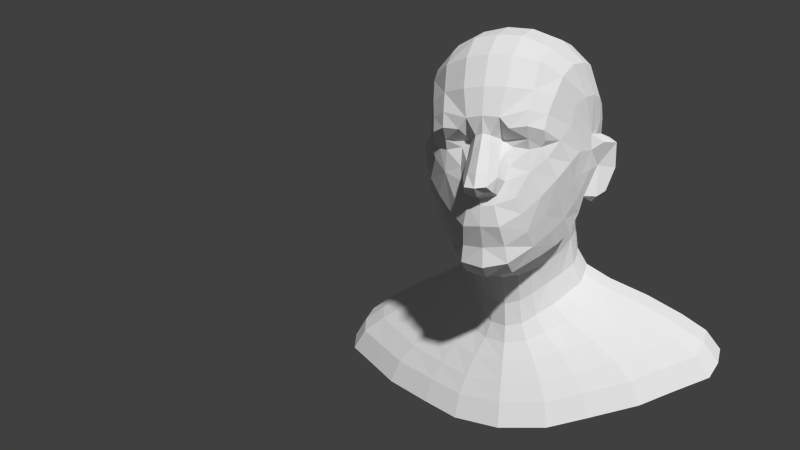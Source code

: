 # Source: Male_Head.blend  (saved by Blender 2.65.10; exported with 4.5.12 LTS)
import bpy
from mathutils import Matrix  # noqa: F401  (used for matrix-valued properties, if any)

bpy.ops.wm.read_factory_settings(use_empty=True)
scene = bpy.context.scene
scene.name = 'Scene'

# ---- collections
col_collection_1 = bpy.data.collections.new('Collection 1'); scene.collection.children.link(col_collection_1)

# ---- world
world_world = bpy.data.worlds.new('World'); scene.world = world_world
world_world.color = (0.05088, 0.05088, 0.05088)
world_world.use_sun_shadow = False
world_world.sun_shadow_jitter_overblur = 0.0
world_world.cycles.sampling_method = 'MANUAL'
world_world.cycles.sample_map_resolution = 256

# ---- cameras
cam_camera = bpy.data.cameras.new('Camera')
cam_camera.clip_end = 100.0
cam_camera.lens = 35.0
cam_camera.sensor_width = 32.0
cam_camera.sensor_height = 18.0
cam_camera.ortho_scale = 7.314
cam_camera.dof.focus_distance = 0.0
cam_camera.dof.aperture_fstop = 128.0

# ---- meshes
me_basemesh_cgsculpt = bpy.data.meshes.new('basemesh_cgsculpt')
me_basemesh_cgsculpt.from_pydata([(1.499, -4.622, 6.943), (1.607, -3.975, 6.546), (2.08, -3.341, 6.907), (1.966, -4.041, 7.387), (1.533, -5.354, 11.68), (0.5849, -5.748, 11.45), (0.8877, -5.668, 11.07), (1.507, -5.509, 11.13), (0.4746, -6.018, 8.486), (1.092, -5.582, 8.717), (0.775, -5.687, 9.281), (0.5616, -5.903, 8.827), (2.418, 0.6759, 9.381), (2.242, 0.3882, 8.646), (1.659, 1.094, 8.657), (1.788, 1.377, 9.506), (2.09, 0.296, 7.235), (1.613, 0.9483, 7.287), (1.61, 0.9833, 7.979), (2.11, 0.2724, 8.006), (3.191, -1.44, 9.694), (3.046, -2.13, 9.545), (2.824, -2.194, 8.588), (3.22, -1.723, 8.548), (2.849, -0.9877, 9.167), (3.117, -0.9631, 8.671), (2.983, -1.45, 8.339), (2.63, -1.506, 8.525), (1.606, -5.008, 12.37), (2.203, -4.511, 12.11), (2.374, -3.899, 12.86), (1.698, -4.493, 13.37), (0.2681, -5.676, 10.84), (0.3032, -6.029, 10.16), (0.5783, -5.73, 9.981), (0.5746, -5.213, 10.68), (2.171, -1.07, 6.899), (2.211, -0.7848, 5.855), (2.232, -0.2367, 6.133), (2.203, -0.4419, 7.122), (0.5695, -3.022, 5.657), (0.5431, -2.672, 4.635), (2.667, -2.335, 7.981), (2.351, -1.516, 7.807), (1.021, -2.703, 5.839), (0.9702, -2.408, 4.887), (1.906, -1.629, 6.459), (1.494, -2.168, 6.12), (1.414, -1.885, 5.217), (1.84, -1.368, 5.547), (1.981, -5.141, 10.99), (2.058, -4.888, 11.52), (3.09, -1.369, 10.76), (3.064, -2.088, 10.86), (3.312, -1.485, 10.88), (3.537, -0.8772, 10.74), (1.827, -4.93, 10.42), (1.49, -5.153, 10.35), (1.53, -5.232, 9.575), (2.041, -4.795, 10.05), (1.481, -5.301, 10.7), (1.998, -4.944, 10.64), (0.8286, -5.589, 6.445), (0.8448, -4.997, 6.06), (3.464, -1.214, 8.731), (3.457, -1.654, 10.56), (3.82, -0.9879, 10.54), (0.775, 1.417, 8.667), (0.9196, 1.837, 9.568), (2.553, -3.014, 13.32), (1.812, -3.42, 13.93), (2.646, -3.499, 9.091), (2.628, -3.066, 8.359), (2.777, -2.719, 8.754), (2.833, -2.847, 9.418), (0.7994, 1.265, 7.983), (0.8208, -4.9, 13.57), (0.8712, -3.771, 14.35), (2.373, -4.388, 10.63), (3.079, -2.13, 10.28), (0.8602, -5.49, 9.784), (0.8893, -5.231, 10.45), (3.409, -0.5296, 9.771), (3.765, -0.8395, 9.6), (2.428, -2.817, 7.319), (2.064, -2.11, 7.229), (0.599, -3.631, 6.235), (1.403, -5.088, 7.508), (1.259, -5.395, 8.15), (0.6349, -5.976, 7.741), (0.7443, -5.643, 7.045), (1.899, -4.529, 8.024), (1.859, -4.922, 8.742), (0.6041, -6.079, 9.422), (0.3576, -6.372, 9.553), (2.839, -3.118, 10.23), (2.618, -3.616, 11.13), (2.668, -3.879, 9.872), (0.7568, -5.453, 12.47), (0.5036, -6.325, 8.944), (0.3895, -6.652, 9.125), (2.743, -1.974, 13.46), (1.977, -2.205, 14.29), (3.083, -1.677, 12.29), (2.956, -2.548, 12.19), (2.472, -0.5268, 8.575), (2.784, -0.2011, 9.301), (1.084, -3.275, 6.464), (3.034, -0.6281, 9.883), (2.052, -0.7491, 14.24), (2.81, -0.8964, 13.45), (2.82, 0.09047, 12.89), (2.08, 0.4192, 13.67), (2.58, 0.9147, 10.28), (2.962, 0.06822, 10.06), (2.327, -4.497, 9.326), (2.326, -4.051, 8.57), (2.359, -3.516, 7.843), (1.927, 1.57, 10.47), (1.034, 2.051, 10.57), (0.9453, -2.301, 14.73), (1.035, 0.517, 14.15), (0.9841, -0.7341, 14.72), (1.941, 1.202, 5.804), (1.671, 1.021, 6.389), (2.145, 0.4183, 6.341), (2.501, 0.5447, 5.672), (0.5951, -2.602, 3.749), (1.066, -2.273, 4.036), (0.8245, 1.31, 7.245), (0.8365, 1.535, 6.363), (1.628, -1.747, 4.396), (2.026, -1.245, 4.744), (3.074, 0.09353, 10.76), (2.022, 1.516, 11.49), (2.711, 0.8972, 11.17), (1.061, 1.875, 11.74), (2.071, 1.229, 12.67), (2.786, 0.6555, 12.08), (1.054, 1.456, 13.13), (3.171, -0.7828, 11.31), (3.163, -0.9502, 12.23), (2.704, -3.2, 11.91), (1.646, -2.678, 6.876), (3.134, -0.004434, 11.48), (3.153, -0.3039, 12.01), (2.518, -0.1131, 5.415), (2.445, -0.6537, 5.097), (2.271, -0.5757, 7.984), (0.924, 1.835, 5.798), (5.482, 1.93, 3.375), (7.071, 0.9979, 3.192), (1.646, -3.342, 1.007), (2.951, -2.853, 1.335), (4.585, -2.132, 1.738), (5.611, -1.452, 2.124), (7.039, 0.09617, 2.891), (6.783, -0.6394, 2.528), (2.563, 2.865, 3.376), (5.885, 2.108, 2.66), (7.591, 1.107, 2.463), (1.767, -3.552, 0.1182), (3.168, -3.027, 0.4696), (4.922, -2.253, 0.9028), (6.024, -1.523, 1.317), (7.556, 0.139, 2.141), (7.282, -0.6507, 1.75), (2.752, 3.111, 2.661), (3.859, -1.305, 3.501), (4.664, -0.6162, 3.877), (3.153, -1.881, 3.141), (3.769, 1.56, 4.667), (1.762, 2.352, 4.668), (1.132, -2.905, 2.459), (4.862, 0.7707, 4.497), (2.029, -2.491, 2.765), (4.84, 0.006871, 4.217), (0.7932, -2.695, 3.128), (4.004, -2.02, 2.389), (5.924, -0.629, 3.149), (4.901, -1.387, 2.76), (2.704, -1.242, 4.155), (3.267, -0.6155, 4.524), (2.204, -1.768, 3.799), (1.437, -3.147, 1.684), (2.238, 2.637, 3.966), (4.788, 1.765, 3.965), (6.147, 0.05648, 3.5), (3.387, -0.04738, 4.858), (2.634, 1.363, 5.294), (1.235, 2.074, 5.294), (2.577, -2.691, 2.0), (6.175, 0.8968, 3.789), (3.397, 0.6481, 5.132), (1.422, -2.323, 3.428), (-1.499, -4.622, 6.943), (-1.607, -3.975, 6.546), (-2.08, -3.341, 6.907), (-1.966, -4.041, 7.387), (-1.533, -5.354, 11.68), (-0.5849, -5.748, 11.45), (-0.8877, -5.668, 11.07), (-1.507, -5.509, 11.13), (-0.4746, -6.018, 8.486), (-1.092, -5.582, 8.717), (-0.775, -5.687, 9.281), (-0.5616, -5.903, 8.827), (-2.418, 0.6759, 9.381), (-2.242, 0.3882, 8.646), (-1.659, 1.094, 8.657), (-1.788, 1.377, 9.506), (-2.09, 0.296, 7.235), (-1.613, 0.9483, 7.287), (-1.61, 0.9833, 7.979), (-2.11, 0.2724, 8.006), (-3.191, -1.44, 9.694), (-3.046, -2.13, 9.545), (-2.824, -2.194, 8.588), (-3.22, -1.723, 8.548), (-2.849, -0.9877, 9.167), (-3.117, -0.9631, 8.671), (-2.983, -1.45, 8.339), (-2.63, -1.506, 8.525), (-1.606, -5.008, 12.37), (-2.203, -4.511, 12.11), (-2.374, -3.899, 12.86), (-1.698, -4.493, 13.37), (-0.2681, -5.676, 10.84), (-0.3032, -6.029, 10.16), (-0.5783, -5.73, 9.981), (-0.5746, -5.213, 10.68), (-2.171, -1.07, 6.899), (-2.211, -0.7848, 5.855), (-2.232, -0.2367, 6.133), (-2.203, -0.4419, 7.122), (0.0, -5.772, 10.91), (0.0, -6.176, 10.23), (-0.5695, -3.022, 5.657), (0.0, -3.176, 5.562), (0.0, -2.813, 4.514), (-0.5431, -2.672, 4.635), (-2.667, -2.335, 7.981), (-2.351, -1.516, 7.807), (-1.021, -2.703, 5.839), (-0.9702, -2.408, 4.887), (-1.906, -1.629, 6.459), (-1.494, -2.168, 6.12), (-1.414, -1.885, 5.217), (-1.84, -1.368, 5.547), (-1.981, -5.141, 10.99), (-2.058, -4.888, 11.52), (-3.09, -1.369, 10.76), (-3.064, -2.088, 10.86), (-3.312, -1.485, 10.88), (-3.537, -0.8772, 10.74), (-1.827, -4.93, 10.42), (-1.49, -5.153, 10.35), (-1.53, -5.232, 9.575), (-2.041, -4.795, 10.05), (-1.481, -5.301, 10.7), (-1.998, -4.944, 10.64), (-0.8286, -5.589, 6.445), (0.0, -5.825, 6.293), (0.0, -5.342, 5.891), (-0.8448, -4.997, 6.06), (-3.464, -1.214, 8.731), (-3.457, -1.654, 10.56), (-3.82, -0.9879, 10.54), (-0.775, 1.417, 8.667), (0.0, 1.447, 8.693), (0.0, 1.911, 9.587), (-0.9196, 1.837, 9.568), (-2.553, -3.014, 13.32), (-1.812, -3.42, 13.93), (-2.646, -3.499, 9.091), (-2.628, -3.066, 8.359), (-2.777, -2.719, 8.754), (-2.833, -2.847, 9.418), (-0.7994, 1.265, 7.983), (0.0, 1.253, 7.989), (-0.8208, -4.9, 13.57), (-0.8712, -3.771, 14.35), (0.0, -3.853, 14.42), (0.0, -5.008, 13.63), (-2.373, -4.388, 10.63), (-3.079, -2.13, 10.28), (-0.8602, -5.49, 9.784), (-0.8893, -5.231, 10.45), (-3.409, -0.5296, 9.771), (-3.765, -0.8395, 9.6), (-2.428, -2.817, 7.319), (-2.064, -2.11, 7.229), (-0.599, -3.631, 6.235), (0.0, -3.845, 6.027), (-1.403, -5.088, 7.508), (-1.259, -5.395, 8.15), (-0.6349, -5.976, 7.741), (-0.7443, -5.643, 7.045), (-1.899, -4.529, 8.024), (-1.859, -4.922, 8.742), (-0.6041, -6.079, 9.422), (-0.3576, -6.372, 9.553), (-2.839, -3.118, 10.23), (-2.618, -3.616, 11.13), (-2.668, -3.879, 9.872), (-0.7568, -5.453, 12.47), (0.0, -6.135, 8.719), (0.0, -6.057, 8.446), (-0.5036, -6.325, 8.944), (0.0, -6.467, 8.802), (-0.3895, -6.652, 9.125), (0.0, -6.772, 9.09), (0.0, -6.559, 9.58), (-2.743, -1.974, 13.46), (-1.977, -2.205, 14.29), (-3.083, -1.677, 12.29), (-2.956, -2.548, 12.19), (-2.472, -0.5268, 8.575), (-2.784, -0.2011, 9.301), (-1.084, -3.275, 6.464), (-3.034, -0.6281, 9.883), (-2.052, -0.7491, 14.24), (-2.81, -0.8964, 13.45), (-2.82, 0.09047, 12.89), (-2.08, 0.4192, 13.67), (-2.58, 0.9147, 10.28), (-2.962, 0.06822, 10.06), (-2.327, -4.497, 9.326), (-2.326, -4.051, 8.57), (-2.359, -3.516, 7.843), (-1.927, 1.57, 10.47), (-1.034, 2.051, 10.57), (0.0, 2.093, 10.59), (-0.9453, -2.301, 14.73), (-1.035, 0.517, 14.15), (-0.9841, -0.7341, 14.72), (-1.941, 1.202, 5.804), (-1.671, 1.021, 6.389), (-2.145, 0.4183, 6.341), (-2.501, 0.5447, 5.672), (-0.5951, -2.602, 3.749), (-1.066, -2.273, 4.036), (-0.8245, 1.31, 7.245), (-0.8365, 1.535, 6.363), (0.0, 1.531, 6.309), (0.0, 1.254, 7.211), (-1.628, -1.747, 4.396), (-2.026, -1.245, 4.744), (4.883e-09, -2.774, 3.644), (-3.074, 0.09353, 10.76), (-2.022, 1.516, 11.49), (-2.711, 0.8972, 11.17), (-1.061, 1.875, 11.74), (0.0, 1.962, 11.84), (-2.071, 1.229, 12.67), (-2.786, 0.6555, 12.08), (-1.054, 1.456, 13.13), (0.0, -0.7066, 14.83), (0.0, -2.354, 14.85), (-3.171, -0.7828, 11.31), (-3.163, -0.9502, 12.23), (-2.704, -3.2, 11.91), (-1.646, -2.678, 6.876), (-3.134, -0.004434, 11.48), (-3.153, -0.3039, 12.01), (-2.518, -0.1131, 5.415), (-2.445, -0.6537, 5.097), (-2.271, -0.5757, 7.984), (0.0, -6.065, 7.755), (-0.924, 1.835, 5.798), (0.0, 0.5712, 14.24), (0.0, 1.488, 13.19), (0.0, -5.768, 6.992), (0.0, -5.809, 11.51), (0.0, -5.55, 12.51), (4.883e-09, 1.865, 5.724), (-5.482, 1.93, 3.375), (-7.071, 0.9979, 3.192), (-1.646, -3.342, 1.007), (-2.951, -2.853, 1.335), (-4.585, -2.132, 1.738), (-5.611, -1.452, 2.124), (1.108e-07, -3.595, 0.9), (-7.039, 0.09617, 2.891), (-6.783, -0.6394, 2.528), (-2.563, 2.865, 3.376), (1.108e-07, 2.924, 3.287), (-5.885, 2.108, 2.66), (-7.591, 1.107, 2.463), (-1.767, -3.552, 0.1182), (-3.168, -3.027, 0.4696), (-4.922, -2.253, 0.9028), (-6.024, -1.523, 1.317), (1.253e-07, -3.824, 0.003013), (-7.556, 0.139, 2.141), (-7.282, -0.6507, 1.75), (-2.752, 3.111, 2.661), (1.253e-07, 3.175, 2.565), (-3.859, -1.305, 3.501), (-4.664, -0.6162, 3.877), (-3.153, -1.881, 3.141), (-3.769, 1.56, 4.667), (-1.762, 2.352, 4.668), (-1.132, -2.905, 2.459), (-4.862, 0.7707, 4.497), (-2.029, -2.491, 2.765), (5.794e-08, 2.402, 4.585), (5.794e-08, -3.12, 2.359), (-4.84, 0.006871, 4.217), (-0.7932, -2.695, 3.128), (-4.004, -2.02, 2.389), (-5.924, -0.629, 3.149), (-4.901, -1.387, 2.76), (-2.704, -1.242, 4.155), (-3.267, -0.6155, 4.524), (-2.204, -1.768, 3.799), (-1.437, -3.147, 1.684), (-2.238, 2.637, 3.966), (-4.788, 1.765, 3.965), (-6.147, 0.05648, 3.5), (8.907e-08, -3.384, 1.581), (2.442e-08, -2.888, 3.027), (-3.387, -0.04738, 4.858), (-2.634, 1.363, 5.294), (-1.235, 2.074, 5.294), (8.907e-08, 2.692, 3.88), (-2.577, -2.691, 2.0), (-6.175, 0.8968, 3.789), (-3.397, 0.6481, 5.132), (-1.422, -2.323, 3.428), (2.442e-08, 2.117, 5.213), (1.253e-07, 0.5164, 1.592)], [], [(0, 1, 2, 3), (4, 5, 6, 7), (8, 9, 10, 11), (12, 13, 14, 15), (16, 17, 18, 19), (20, 21, 22, 23), (24, 25, 26, 27), (28, 29, 30, 31), (32, 33, 34, 35), (36, 37, 38, 39), (33, 32, 235, 236), (40, 238, 239, 41), (42, 43, 27, 22), (44, 40, 41, 45), (46, 47, 48, 49), (7, 50, 51, 4), (52, 53, 54, 55), (56, 57, 58, 59), (60, 61, 50, 7), (62, 262, 263, 63), (27, 26, 23, 22), (23, 26, 25, 64), (54, 65, 66, 55), (67, 269, 270, 68), (31, 30, 69, 70), (71, 72, 73, 74), (67, 75, 279, 269), (60, 7, 6, 35), (76, 77, 282, 283), (0, 62, 63, 1), (56, 59, 78, 61), (53, 79, 65, 54), (80, 58, 57, 81), (82, 55, 66, 83), (42, 84, 85, 43), (86, 63, 263, 293), (34, 80, 81, 35), (87, 88, 89, 90), (0, 87, 90, 62), (0, 3, 91, 87), (92, 88, 87, 91), (58, 80, 10, 9), (34, 93, 10, 80), (33, 94, 93, 34), (95, 96, 78, 97), (28, 98, 5, 4), (11, 306, 307, 8), (11, 10, 93, 99), (99, 309, 306, 11), (93, 94, 100, 99), (99, 100, 311, 309), (94, 312, 311, 100), (70, 69, 101, 102), (53, 52, 103, 104), (105, 13, 12, 106), (48, 47, 44, 45), (40, 44, 107, 86), (79, 53, 96, 95), (55, 82, 108, 52), (109, 110, 111, 112), (12, 113, 114, 106), (115, 92, 91, 116), (72, 42, 22, 73), (97, 115, 116, 71), (78, 51, 50, 61), (60, 57, 56, 61), (81, 57, 60, 35), (5, 32, 35, 6), (72, 71, 116, 117), (117, 116, 91, 3), (2, 84, 117, 3), (73, 22, 21, 74), (95, 97, 71, 74), (79, 95, 74, 21), (20, 65, 79, 21), (66, 65, 20, 83), (64, 83, 20, 23), (25, 82, 83, 64), (108, 82, 25, 24), (15, 118, 113, 12), (119, 68, 270, 332), (76, 98, 28, 31), (77, 76, 31, 70), (120, 77, 70, 102), (112, 121, 122, 109), (68, 119, 118, 15), (14, 67, 68, 15), (75, 67, 14, 18), (123, 124, 125, 126), (41, 127, 128, 45), (129, 130, 344, 345), (124, 130, 129, 17), (48, 131, 132, 49), (128, 131, 48, 45), (8, 89, 88, 9), (127, 41, 239, 348), (51, 29, 28, 4), (114, 133, 52, 108), (113, 118, 134, 135), (119, 136, 134, 118), (119, 332, 353, 136), (134, 137, 138, 135), (139, 137, 134, 136), (112, 111, 138, 137), (137, 139, 121, 112), (122, 357, 358, 120), (109, 122, 120, 102), (102, 101, 110, 109), (103, 52, 140, 141), (53, 104, 142, 96), (51, 78, 96, 29), (135, 133, 114, 113), (107, 44, 47, 143), (42, 72, 117, 84), (140, 144, 145, 141), (138, 111, 145, 144), (140, 52, 133, 144), (138, 144, 133, 135), (146, 38, 37, 147), (49, 37, 36, 46), (147, 37, 49, 132), (27, 43, 148, 105), (18, 14, 13, 19), (124, 17, 16, 125), (143, 85, 84, 2), (46, 85, 143, 47), (36, 43, 85, 46), (39, 148, 43, 36), (19, 13, 105, 148), (16, 19, 148, 39), (38, 125, 16, 39), (126, 125, 38, 146), (27, 105, 106, 24), (114, 108, 24, 106), (30, 29, 96, 142), (104, 69, 30, 142), (103, 101, 69, 104), (141, 110, 101, 103), (145, 111, 110, 141), (1, 107, 143, 2), (107, 1, 63, 86), (8, 307, 368, 89), (58, 9, 88, 92), (115, 59, 58, 92), (97, 78, 59, 115), (129, 75, 18, 17), (123, 149, 130, 124), (236, 312, 94, 33), (370, 357, 122, 121), (371, 370, 121, 139), (345, 279, 75, 129), (358, 282, 77, 120), (293, 238, 40, 86), (372, 262, 62, 90), (373, 235, 32, 5), (283, 374, 98, 76), (374, 373, 5, 98), (368, 372, 90, 89), (353, 371, 139, 136), (375, 344, 130, 149), (180, 178, 154, 155), (185, 186, 150, 158), (187, 179, 157, 156), (425, 185, 158, 386), (192, 187, 156, 151), (184, 420, 382, 152), (178, 191, 153, 154), (191, 184, 152, 153), (179, 180, 155, 157), (186, 192, 151, 150), (386, 158, 167, 397), (157, 155, 164, 166), (154, 153, 162, 163), (153, 152, 161, 162), (152, 382, 393, 161), (158, 150, 159, 167), (155, 154, 163, 164), (156, 157, 166, 165), (150, 151, 160, 159), (151, 156, 165, 160), (181, 183, 170, 168), (190, 189, 171, 172), (188, 182, 169, 176), (430, 190, 172, 406), (193, 188, 176, 174), (177, 421, 407, 173), (183, 194, 175, 170), (194, 177, 173, 175), (182, 181, 168, 169), (189, 193, 174, 171), (149, 123, 189, 190), (126, 146, 188, 193), (147, 132, 181, 182), (128, 127, 177, 194), (127, 348, 421, 177), (172, 171, 186, 185), (123, 126, 193, 189), (375, 149, 190, 430), (406, 172, 185, 425), (131, 128, 194, 183), (170, 175, 191, 178), (146, 147, 182, 188), (132, 131, 183, 181), (176, 169, 179, 187), (173, 407, 420, 184), (168, 170, 178, 180), (171, 174, 192, 186), (174, 176, 187, 192), (169, 168, 180, 179), (175, 173, 184, 191), (393, 431, 162, 161), (431, 397, 167, 159), (165, 431, 159, 160), (431, 165, 166, 164), (431, 164, 163, 162), (195, 198, 197, 196), (199, 202, 201, 200), (203, 206, 205, 204), (207, 210, 209, 208), (211, 214, 213, 212), (215, 218, 217, 216), (219, 222, 221, 220), (223, 226, 225, 224), (227, 230, 229, 228), (231, 234, 233, 232), (228, 236, 235, 227), (237, 240, 239, 238), (241, 217, 222, 242), (243, 244, 240, 237), (245, 248, 247, 246), (202, 199, 250, 249), (251, 254, 253, 252), (255, 258, 257, 256), (259, 202, 249, 260), (261, 264, 263, 262), (222, 217, 218, 221), (218, 265, 220, 221), (253, 254, 267, 266), (268, 271, 270, 269), (226, 273, 272, 225), (274, 277, 276, 275), (268, 269, 279, 278), (259, 230, 201, 202), (280, 283, 282, 281), (195, 196, 264, 261), (255, 260, 284, 258), (252, 253, 266, 285), (286, 287, 256, 257), (288, 289, 267, 254), (241, 242, 291, 290), (292, 293, 263, 264), (229, 230, 287, 286), (294, 297, 296, 295), (195, 261, 297, 294), (195, 294, 298, 198), (299, 298, 294, 295), (257, 204, 205, 286), (229, 286, 205, 300), (228, 229, 300, 301), (302, 304, 284, 303), (223, 199, 200, 305), (206, 203, 307, 306), (206, 308, 300, 205), (308, 206, 306, 309), (300, 308, 310, 301), (308, 309, 311, 310), (301, 310, 311, 312), (273, 314, 313, 272), (252, 316, 315, 251), (317, 318, 207, 208), (247, 244, 243, 246), (237, 292, 319, 243), (285, 302, 303, 252), (254, 251, 320, 288), (321, 324, 323, 322), (207, 318, 326, 325), (327, 328, 298, 299), (275, 276, 217, 241), (304, 274, 328, 327), (284, 260, 249, 250), (259, 260, 255, 256), (287, 230, 259, 256), (200, 201, 230, 227), (275, 329, 328, 274), (329, 198, 298, 328), (197, 198, 329, 290), (276, 277, 216, 217), (302, 277, 274, 304), (285, 216, 277, 302), (215, 216, 285, 266), (267, 289, 215, 266), (265, 218, 215, 289), (220, 265, 289, 288), (320, 219, 220, 288), (210, 207, 325, 330), (331, 332, 270, 271), (280, 226, 223, 305), (281, 273, 226, 280), (333, 314, 273, 281), (324, 321, 335, 334), (271, 210, 330, 331), (209, 210, 271, 268), (278, 213, 209, 268), (336, 339, 338, 337), (240, 244, 341, 340), (342, 345, 344, 343), (337, 212, 342, 343), (247, 248, 347, 346), (341, 244, 247, 346), (203, 204, 295, 296), (340, 348, 239, 240), (250, 199, 223, 224), (326, 320, 251, 349), (325, 351, 350, 330), (331, 330, 350, 352), (331, 352, 353, 332), (350, 351, 355, 354), (356, 352, 350, 354), (324, 354, 355, 323), (354, 324, 334, 356), (335, 333, 358, 357), (321, 314, 333, 335), (314, 321, 322, 313), (315, 360, 359, 251), (252, 303, 361, 316), (250, 224, 303, 284), (351, 325, 326, 349), (319, 362, 246, 243), (241, 290, 329, 275), (359, 360, 364, 363), (355, 363, 364, 323), (359, 363, 349, 251), (355, 351, 349, 363), (365, 366, 232, 233), (248, 245, 231, 232), (366, 347, 248, 232), (222, 317, 367, 242), (213, 214, 208, 209), (337, 338, 211, 212), (362, 197, 290, 291), (245, 246, 362, 291), (231, 245, 291, 242), (234, 231, 242, 367), (214, 367, 317, 208), (211, 234, 367, 214), (233, 234, 211, 338), (339, 365, 233, 338), (222, 219, 318, 317), (326, 318, 219, 320), (225, 361, 303, 224), (316, 361, 225, 272), (315, 316, 272, 313), (360, 315, 313, 322), (364, 360, 322, 323), (196, 197, 362, 319), (319, 292, 264, 196), (203, 296, 368, 307), (257, 299, 295, 204), (327, 299, 257, 258), (304, 327, 258, 284), (342, 212, 213, 278), (336, 337, 343, 369), (236, 228, 301, 312), (370, 334, 335, 357), (371, 356, 334, 370), (345, 342, 278, 279), (358, 333, 281, 282), (293, 292, 237, 238), (372, 297, 261, 262), (373, 200, 227, 235), (283, 280, 305, 374), (374, 305, 200, 373), (368, 296, 297, 372), (353, 352, 356, 371), (375, 369, 343, 344), (412, 381, 380, 410), (417, 385, 376, 418), (419, 383, 384, 411), (425, 386, 385, 417), (427, 377, 383, 419), (416, 378, 382, 420), (410, 380, 379, 426), (426, 379, 378, 416), (411, 384, 381, 412), (418, 376, 377, 427), (386, 397, 396, 385), (384, 395, 392, 381), (380, 391, 390, 379), (379, 390, 389, 378), (378, 389, 393, 382), (385, 396, 387, 376), (381, 392, 391, 380), (383, 394, 395, 384), (376, 387, 388, 377), (377, 388, 394, 383), (413, 398, 400, 415), (424, 402, 401, 423), (422, 408, 399, 414), (430, 406, 402, 424), (428, 404, 408, 422), (409, 403, 407, 421), (415, 400, 405, 429), (429, 405, 403, 409), (414, 399, 398, 413), (423, 401, 404, 428), (369, 424, 423, 336), (339, 428, 422, 365), (366, 414, 413, 347), (341, 429, 409, 340), (340, 409, 421, 348), (402, 417, 418, 401), (336, 423, 428, 339), (375, 430, 424, 369), (406, 425, 417, 402), (346, 415, 429, 341), (400, 410, 426, 405), (365, 422, 414, 366), (347, 413, 415, 346), (408, 419, 411, 399), (403, 416, 420, 407), (398, 412, 410, 400), (401, 418, 427, 404), (404, 427, 419, 408), (399, 411, 412, 398), (405, 426, 416, 403), (393, 389, 390, 431), (431, 387, 396, 397), (394, 388, 387, 431), (431, 392, 395, 394), (431, 390, 391, 392)])
me_basemesh_cgsculpt.use_remesh_preserve_volume = False
me_basemesh_cgsculpt.use_remesh_preserve_attributes = False
me_basemesh_cgsculpt.use_mirror_vertex_groups = False
me_basemesh_cgsculpt.update()

# ---- objects
ob_camera = bpy.data.objects.new('Camera', cam_camera)
ob_head = bpy.data.objects.new('Head', me_basemesh_cgsculpt)

# ---- transforms, parenting, visibility, modifiers, constraints
ob_camera.location = (4.101, -16.79, 5.214)
ob_camera.rotation_euler = (1.473, 0.01088, 0.3786)
ob_camera.scale = (1.0, 1.0, 1.0)
ob_camera.lock_rotations_4d = False
ob_camera.empty_display_type = 'ARROWS'
ob_camera.color = (0.0, 0.0, 0.0, 0.0)
ob_camera.display_type = 'WIRE'
ob_camera.lineart.crease_threshold = 0.0
ob_head.location = (0.0, 0.0, 0.0)
ob_head.scale = (0.4852, 0.4852, 0.4852)
ob_head.empty_display_type = 'ARROWS'
ob_head.lineart.crease_threshold = 0.0

# ---- collection membership
col_collection_1.objects.link(ob_camera)
col_collection_1.objects.link(ob_head)

# ---- scene / render settings (as saved in the file)
scene.camera = ob_camera
scene.frame_start = 1; scene.frame_end = 250; scene.frame_set(1)
scene.render.engine = 'BLENDER_EEVEE_NEXT'
scene.render.image_settings.color_mode = 'RGB'
scene.render.image_settings.compression = 90
scene.render.dither_intensity = 0.0
scene.render.bake_margin = 9
scene.render.bake_bias = 0.0
scene.render.use_bake_multires = True
scene.cycles.use_denoising = False
scene.cycles.samples = 10
scene.cycles.sampling_pattern = 'TABULATED_SOBOL'
scene.cycles.light_sampling_threshold = 0.0
scene.cycles.use_adaptive_sampling = False
scene.cycles.use_light_tree = False
scene.cycles.blur_glossy = 0.0
scene.cycles.volume_bounces = 1
scene.cycles.pixel_filter_type = 'GAUSSIAN'
scene.cycles.sample_clamp_indirect = 0.0
scene.view_settings.view_transform = 'Standard'
bpy.context.view_layer.update()

# ---- added for rendering (the .blend has no usable light): sun
light_auto_sun = bpy.data.lights.new('AutoSun', 'SUN')
light_auto_sun.energy = 3.0
light_auto_sun.angle = 0.0523599
ob_auto_sun = bpy.data.objects.new('AutoSun', light_auto_sun)
scene.collection.objects.link(ob_auto_sun)
ob_auto_sun.rotation_euler = (0.872665, 0.174533, 0.523599)
bpy.context.view_layer.update()
